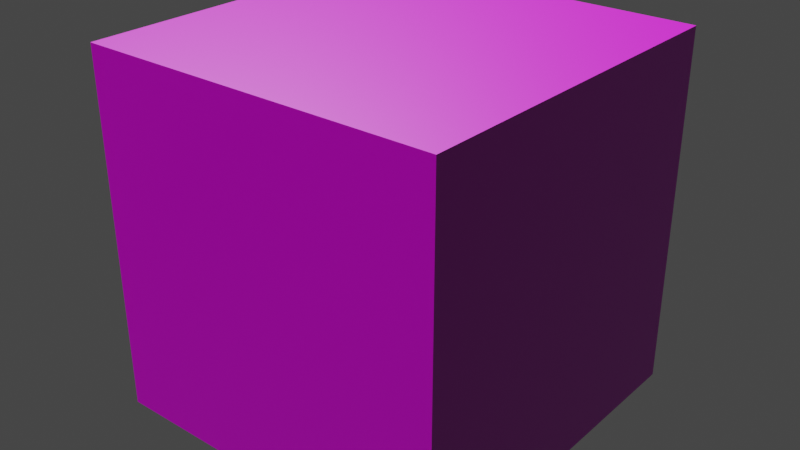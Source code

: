 # Source: crate.blend  (saved by Blender 2.92.15; exported with 4.5.12 LTS)
import bpy
from mathutils import Matrix  # noqa: F401  (used for matrix-valued properties, if any)

bpy.ops.wm.read_factory_settings(use_empty=True)
scene = bpy.context.scene
scene.name = 'Scene'

# ---- collections
col_collection = bpy.data.collections.new('Collection'); scene.collection.children.link(col_collection)

# ---- images (referenced by path relative to the original .blend; pixels are not part of the script)
import os
ASSET_DIR = os.environ.get("B2B_ASSET_DIR", "")  # directory of the original .blend (textures are referenced by path, not embedded)
HERE = os.path.dirname(os.path.abspath(__file__))  # packed textures are extracted next to this script under _unpacked/

def load_image(name, relpath, width, height, colorspace="sRGB"):
    """Load a texture the original file referenced (path relative to the .blend, or extracted next to this script)."""
    p = next((c for c in (os.path.join(HERE, relpath), os.path.join(ASSET_DIR, relpath)) if relpath and os.path.exists(c)), "")
    if p:
        img = bpy.data.images.load(p, check_existing=True)
        img.name = name
    else:  # same state as the original file: an image datablock whose file is absent (Cycles renders it pink)
        img = bpy.data.images.new(name, width, height)
        img.source = "FILE"
        img.filepath = "//" + (relpath or name)
    img.colorspace_settings.name = colorspace
    return img
img_cratenormal_png = load_image('CrateNormal.png', 'CrateNormal.png', 1024, 1024, 'sRGB')
img_cratediffuse_png_001 = load_image('CrateDiffuse.png.001', 'CrateDiffuse.png', 1024, 1024, 'sRGB')

# ---- materials (node trees are filled in below, after node groups)
mat_crate = bpy.data.materials.new('Crate')
mat_crate.use_transparent_shadow = False

# ---- material node trees
mat_crate.use_nodes = True; mat_crate.node_tree.nodes.clear()
_N = mat_crate.node_tree.nodes; _L = mat_crate.node_tree.links
n0 = _N.new('ShaderNodeBsdfPrincipled'); n0.name = 'Principled BSDF'; n0.location = (-198, 164)
n0.distribution = 'GGX'
n0.subsurface_method = 'BURLEY'
n0.inputs[2].default_value = 0.4
n0.inputs[3].default_value = 1.45
n0.inputs[27].default_value = (0.0, 0.0, 0.0, 1.0)
n0.inputs[28].default_value = 1.0
n1 = _N.new('ShaderNodeOutputMaterial'); n1.name = 'Material Output'; n1.location = (92, 164)
n2 = _N.new('ShaderNodeTexImage'); n2.name = 'Image Texture.001'; n2.location = (-683, -136)
n2.image = img_cratenormal_png
n3 = _N.new('ShaderNodeNormalMap'); n3.name = 'Normal Map'; n3.location = (-392, -271)
n4 = _N.new('ShaderNodeTexImage'); n4.name = 'Image Texture'; n4.location = (-680, 176)
n4.image = img_cratediffuse_png_001
_L.new(n0.outputs[0], n1.inputs[0])
_L.new(n4.outputs[0], n0.inputs[0])
_L.new(n2.outputs[0], n3.inputs[1])
_L.new(n3.outputs[0], n0.inputs[5])
n1.is_active_output = True

# ---- world
world_world = bpy.data.worlds.new('World'); scene.world = world_world
world_world.use_nodes = True; world_world.node_tree.nodes.clear()
_N = world_world.node_tree.nodes; _L = world_world.node_tree.links
n0 = _N.new('ShaderNodeOutputWorld'); n0.name = 'World Output'; n0.location = (300, 300)
n1 = _N.new('ShaderNodeBackground'); n1.name = 'Background'; n1.location = (10, 300)
n1.inputs[0].default_value = (0.05088, 0.05088, 0.05088, 1.0)
_L.new(n1.outputs[0], n0.inputs[0])
n0.is_active_output = True
world_world.color = (0.05088, 0.05088, 0.05088)
world_world.use_sun_shadow = False
world_world.sun_shadow_jitter_overblur = 0.0

# ---- meshes
me_crate = bpy.data.meshes.new('Crate')
me_crate.from_pydata([(1.0, 1.0, -1.0), (-1.0, 1.0, -1.0), (-1.0, 1.0, 1.0), (1.0, 1.0, 1.0), (1.0, -1.0, 1.0), (-1.0, -1.0, 1.0), (-1.0, -1.0, -1.0), (1.0, -1.0, -1.0)], [], [(0, 1, 2, 3), (4, 3, 2, 5), (5, 2, 1, 6), (6, 7, 4, 5), (7, 0, 3, 4), (6, 1, 0, 7)])
me_crate.polygons.foreach_set('use_smooth', [True] * 6)
_k = set([(0, 1), (0, 3), (0, 7), (1, 2), (1, 6), (2, 3), (2, 5), (3, 4), (4, 5), (4, 7), (5, 6), (6, 7)])
me_crate.attributes.new('sharp_edge', 'BOOLEAN', 'EDGE').data.foreach_set('value', [ (min(e.vertices), max(e.vertices)) in _k for e in me_crate.edges])
_uv = me_crate.uv_layers.new(name='UVMap')
_uv.uv.foreach_set('vector', [1.0, 1.0, 0.0, 1.0, 0.0, 0.0, 1.0, 0.0, 1.0, 0.0, 1.0, 1.0, 0.0, 1.0, 0.0, 0.0, 0.0, 0.0, 0.0, 1.0, 1.0, 1.0, 1.0, 0.0, 0.0, 1.0, 1.0, 1.0, 1.0, 0.0, 0.0, 0.0, 1.0, 0.0, 1.0, 1.0, 0.0, 1.0, 0.0, 0.0, 0.0, 0.0, 0.0, 1.0, 1.0, 1.0, 1.0, 0.0])
me_crate.materials.append(mat_crate)
me_crate.use_remesh_fix_poles = True
me_crate.use_remesh_preserve_attributes = False
me_crate.use_mirror_vertex_groups = False
me_crate.update()
me_crate.normals_split_custom_set([tuple(v) for v in zip(*[iter([0.0, 1.0, 0.0, 0.0, 1.0, 0.0, 0.0, 1.0, 0.0, 0.0, 1.0, 0.0, 0.0, 0.0, 1.0, 0.0, 0.0, 1.0, 0.0, 0.0, 1.0, 0.0, 0.0, 1.0, -1.0, 0.0, 0.0, -1.0, 0.0, 0.0, -1.0, 0.0, 0.0, -1.0, 0.0, 0.0, 0.0, -1.0, 0.0, 0.0, -1.0, 0.0, 0.0, -1.0, 0.0, 0.0, -1.0, 0.0, 1.0, 0.0, 0.0, 1.0, 0.0, 0.0, 1.0, 0.0, 0.0, 1.0, 0.0, 0.0, 0.0, 0.0, -1.0, 0.0, 0.0, -1.0, 0.0, 0.0, -1.0, 0.0, 0.0, -1.0])] * 3)])

# ---- objects
ob_crate = bpy.data.objects.new('Crate', me_crate)

# ---- transforms, parenting, visibility, modifiers, constraints
ob_crate.location = (0.0, 0.0, 0.0)
ob_crate.rotation_euler = (1.571, -0.0, 0.0)
ob_crate.lineart.crease_threshold = 0.0

# ---- collection membership
col_collection.objects.link(ob_crate)

# ---- scene / render settings (as saved in the file)
scene.frame_start = 1; scene.frame_end = 250; scene.frame_set(1)
scene.render.engine = 'BLENDER_EEVEE_NEXT'
scene.cycles.use_denoising = False
scene.cycles.samples = 128
scene.cycles.sampling_pattern = 'TABULATED_SOBOL'
scene.cycles.use_adaptive_sampling = False
scene.cycles.use_light_tree = False
scene.view_settings.view_transform = 'Filmic'
bpy.context.view_layer.update()

# ---- added for rendering (the .blend has no active camera and no usable light): camera, sun
cam_auto = bpy.data.cameras.new('AutoCamera')
cam_auto.lens = 50.0
cam_auto.sensor_width = 36.0
cam_auto.clip_end = 1000.0
ob_auto_camera = bpy.data.objects.new('AutoCamera', cam_auto)
scene.collection.objects.link(ob_auto_camera)
ob_auto_camera.location = (3.20507, -3.84609, 2.56406)
ob_auto_camera.rotation_euler = (1.09748, -7.21219e-08, 0.694738)
scene.camera = ob_auto_camera
light_auto_sun = bpy.data.lights.new('AutoSun', 'SUN')
light_auto_sun.energy = 3.0
light_auto_sun.angle = 0.0523599
ob_auto_sun = bpy.data.objects.new('AutoSun', light_auto_sun)
scene.collection.objects.link(ob_auto_sun)
ob_auto_sun.rotation_euler = (0.872665, 0.174533, 0.523599)
bpy.context.view_layer.update()
